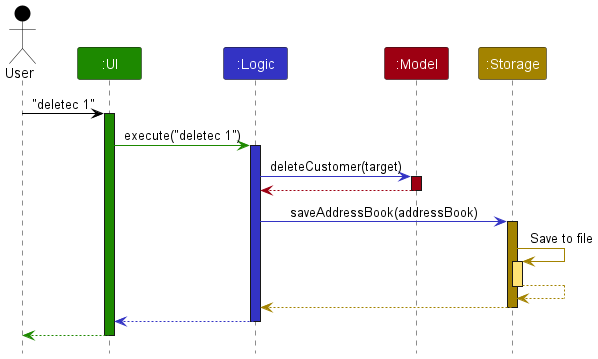

The diagram above was rendered by PlantUML. Its source (embedded in the PNG):
@startuml
!include style.puml

Actor User as user USER_COLOR
Participant ":UI" as ui UI_COLOR
Participant ":Logic" as logic LOGIC_COLOR
Participant ":Model" as model MODEL_COLOR
Participant ":Storage" as storage STORAGE_COLOR

user -[USER_COLOR]> ui : "deletec 1"
activate ui UI_COLOR

ui -[UI_COLOR]> logic : execute("deletec 1")
activate logic LOGIC_COLOR

logic -[LOGIC_COLOR]> model : deleteCustomer(target)
activate model MODEL_COLOR

model -[MODEL_COLOR]-> logic
deactivate model

logic -[LOGIC_COLOR]> storage : saveAddressBook(addressBook)
activate storage STORAGE_COLOR

storage -[STORAGE_COLOR]> storage : Save to file
activate storage STORAGE_COLOR_T1
storage --[STORAGE_COLOR]> storage
deactivate storage

storage --[STORAGE_COLOR]> logic
deactivate storage

logic --[LOGIC_COLOR]> ui
deactivate logic

ui--[UI_COLOR]> user
deactivate ui
@enduml